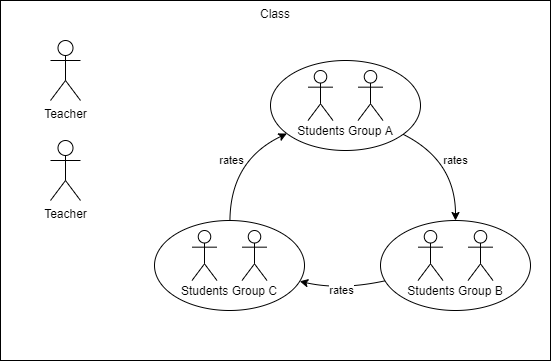

The diagram above was exported from draw.io. Its source (the exported page's mxGraphModel, read from the mxfile embedded in the PNG):
<mxGraphModel dx="466" dy="766" grid="1" gridSize="10" guides="1" tooltips="1" connect="1" arrows="1" fold="1" page="1" pageScale="1" pageWidth="827" pageHeight="1169" math="0" shadow="0">
  <root>
    <mxCell id="0" />
    <mxCell id="1" parent="0" />
    <mxCell id="2" value="Class" style="rounded=0;whiteSpace=wrap;html=1;verticalAlign=top;" vertex="1" parent="1">
      <mxGeometry x="260" y="230" width="550" height="360" as="geometry" />
    </mxCell>
    <mxCell id="3" value="Teacher" style="shape=umlActor;verticalLabelPosition=bottom;verticalAlign=top;html=1;outlineConnect=0;" vertex="1" parent="1">
      <mxGeometry x="310" y="370" width="30" height="60" as="geometry" />
    </mxCell>
    <mxCell id="4" value="Teacher" style="shape=umlActor;verticalLabelPosition=bottom;verticalAlign=top;html=1;outlineConnect=0;" vertex="1" parent="1">
      <mxGeometry x="310" y="270" width="30" height="60" as="geometry" />
    </mxCell>
    <mxCell id="5" value="" style="group" vertex="1" connectable="0" parent="1">
      <mxGeometry x="414" y="450" width="150" height="90" as="geometry" />
    </mxCell>
    <mxCell id="6" value="Students Group C" style="ellipse;whiteSpace=wrap;html=1;verticalAlign=bottom;spacingBottom=10;" vertex="1" parent="5">
      <mxGeometry width="150" height="90" as="geometry" />
    </mxCell>
    <mxCell id="7" value="" style="shape=umlActor;verticalLabelPosition=bottom;verticalAlign=top;html=1;outlineConnect=0;" vertex="1" parent="5">
      <mxGeometry x="87.5" y="10" width="25" height="50" as="geometry" />
    </mxCell>
    <mxCell id="8" value="" style="shape=umlActor;verticalLabelPosition=bottom;verticalAlign=top;html=1;outlineConnect=0;" vertex="1" parent="5">
      <mxGeometry x="37.5" y="10" width="25" height="50" as="geometry" />
    </mxCell>
    <mxCell id="9" value="" style="group;spacingBottom=10;" vertex="1" connectable="0" parent="1">
      <mxGeometry x="530" y="290" width="150" height="90" as="geometry" />
    </mxCell>
    <mxCell id="10" value="Students Group A" style="ellipse;whiteSpace=wrap;html=1;verticalAlign=bottom;spacingBottom=10;" vertex="1" parent="9">
      <mxGeometry width="150" height="90" as="geometry" />
    </mxCell>
    <mxCell id="11" value="" style="shape=umlActor;verticalLabelPosition=bottom;verticalAlign=top;html=1;outlineConnect=0;" vertex="1" parent="9">
      <mxGeometry x="87.5" y="10" width="25" height="50" as="geometry" />
    </mxCell>
    <mxCell id="12" value="" style="shape=umlActor;verticalLabelPosition=bottom;verticalAlign=top;html=1;outlineConnect=0;" vertex="1" parent="9">
      <mxGeometry x="37.5" y="10" width="25" height="50" as="geometry" />
    </mxCell>
    <mxCell id="13" value="" style="group;spacingBottom=32;" vertex="1" connectable="0" parent="1">
      <mxGeometry x="640" y="450" width="150" height="90" as="geometry" />
    </mxCell>
    <mxCell id="14" value="Students Group B" style="ellipse;whiteSpace=wrap;html=1;verticalAlign=bottom;spacingBottom=10;" vertex="1" parent="13">
      <mxGeometry width="150" height="90" as="geometry" />
    </mxCell>
    <mxCell id="15" value="" style="shape=umlActor;verticalLabelPosition=bottom;verticalAlign=top;html=1;outlineConnect=0;" vertex="1" parent="13">
      <mxGeometry x="87.5" y="10" width="25" height="50" as="geometry" />
    </mxCell>
    <mxCell id="16" value="" style="shape=umlActor;verticalLabelPosition=bottom;verticalAlign=top;html=1;outlineConnect=0;" vertex="1" parent="13">
      <mxGeometry x="37.5" y="10" width="25" height="50" as="geometry" />
    </mxCell>
    <mxCell id="17" value="rates" style="endArrow=classic;html=1;curved=1;" edge="1" parent="1" source="10" target="14">
      <mxGeometry width="50" height="50" relative="1" as="geometry">
        <mxPoint x="390" y="420" as="sourcePoint" />
        <mxPoint x="440" y="370" as="targetPoint" />
        <Array as="points">
          <mxPoint x="715" y="390" />
        </Array>
      </mxGeometry>
    </mxCell>
    <mxCell id="18" value="rates" style="endArrow=classic;html=1;curved=1;" edge="1" parent="1" source="14" target="6">
      <mxGeometry width="50" height="50" relative="1" as="geometry">
        <mxPoint x="672.6165959698033" y="373.8082979849016" as="sourcePoint" />
        <mxPoint x="701.3" y="465.6700000000001" as="targetPoint" />
        <Array as="points">
          <mxPoint x="600" y="520" />
        </Array>
      </mxGeometry>
    </mxCell>
    <mxCell id="19" value="rates" style="endArrow=classic;html=1;curved=1;" edge="1" parent="1" source="6" target="10">
      <mxGeometry width="50" height="50" relative="1" as="geometry">
        <mxPoint x="390" y="420" as="sourcePoint" />
        <mxPoint x="440" y="370" as="targetPoint" />
        <Array as="points">
          <mxPoint x="490" y="390" />
        </Array>
      </mxGeometry>
    </mxCell>
  </root>
</mxGraphModel>